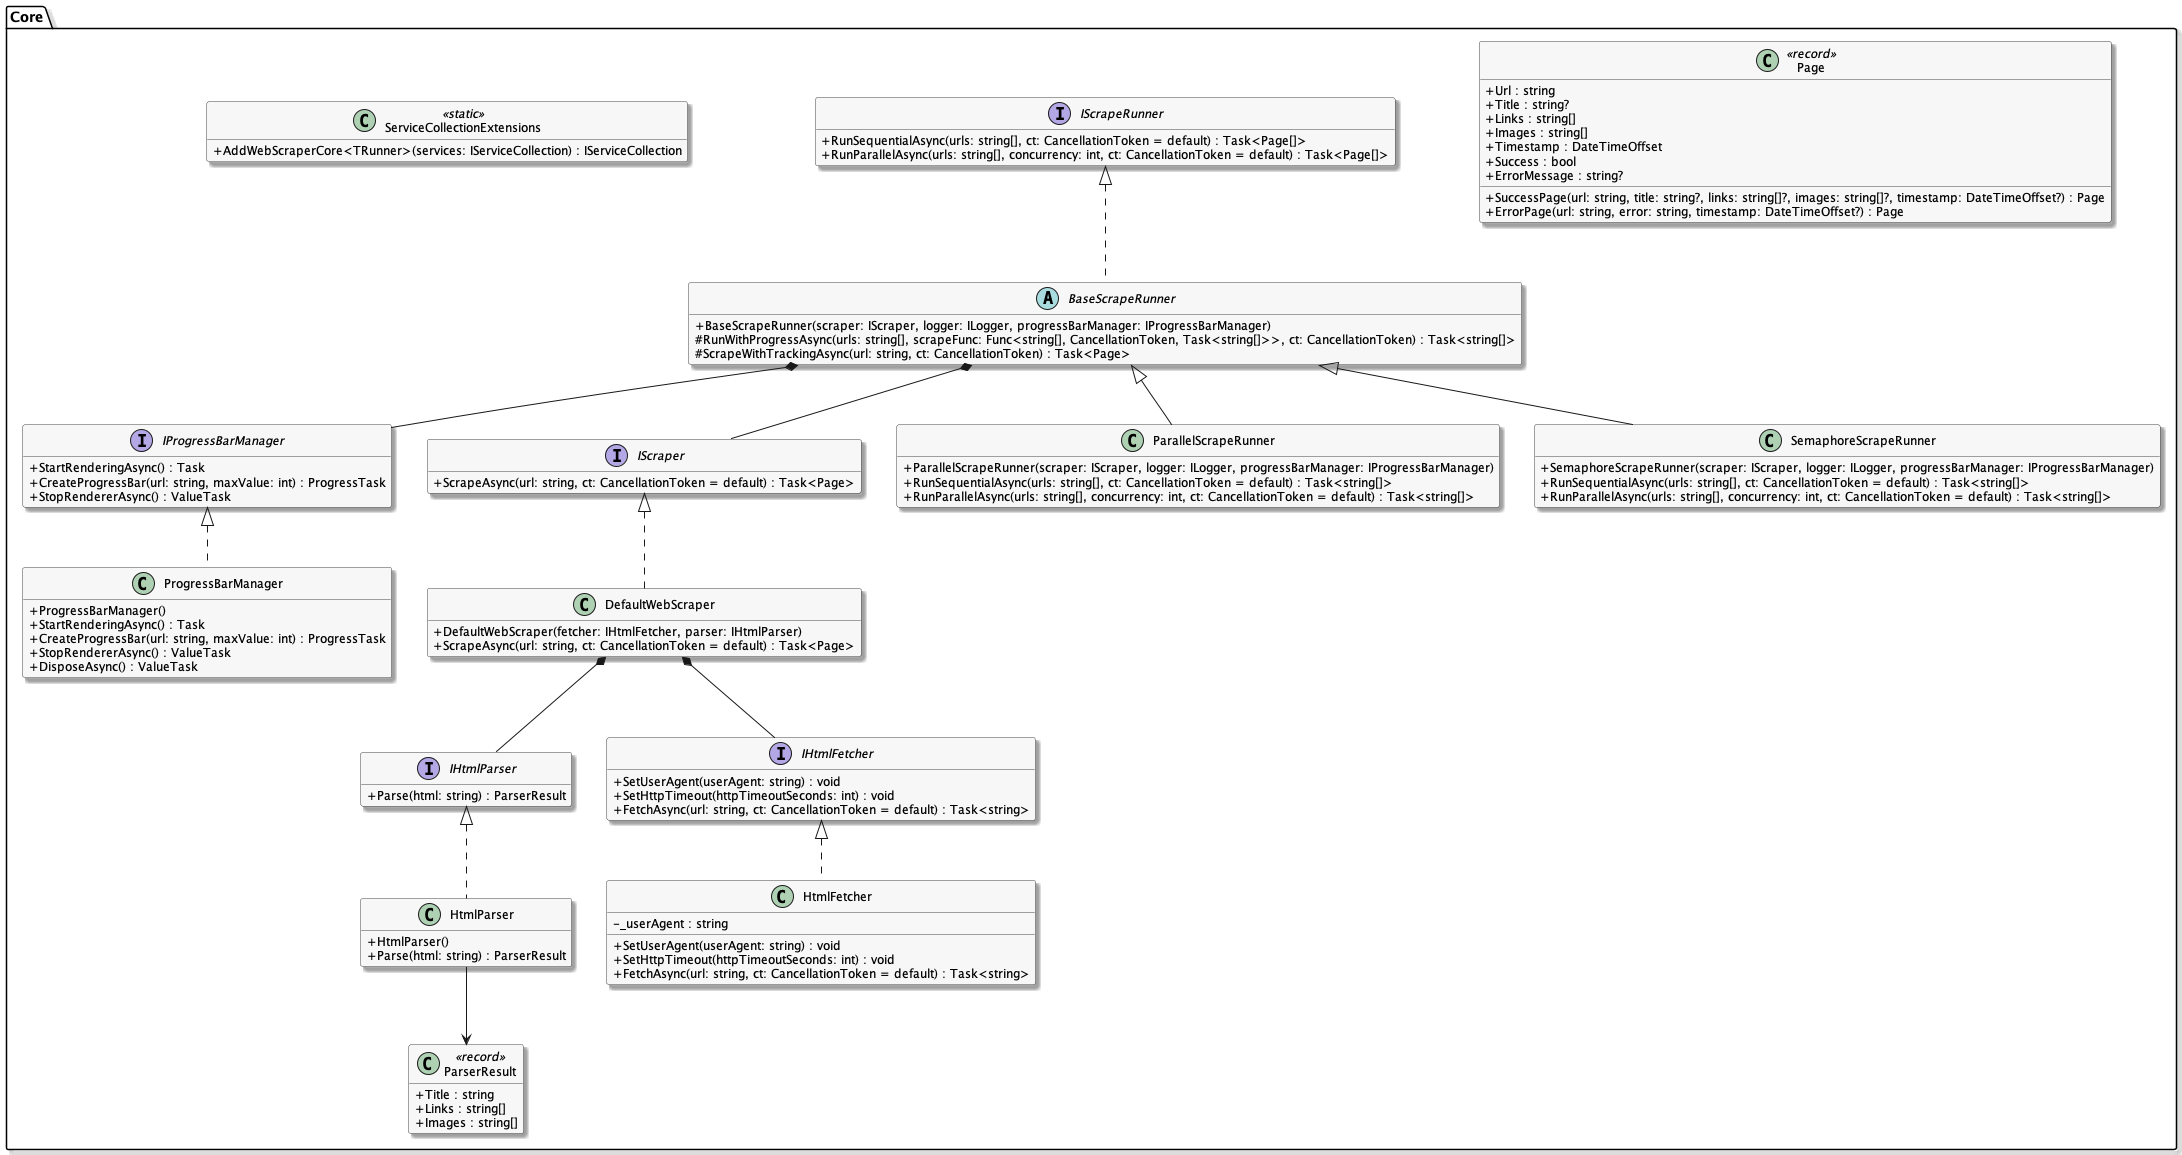

The diagram above was rendered by PlantUML. Its source (embedded in the PNG):
@startuml classes_core
skinparam classAttributeIconSize 0
skinparam classFontSize 14
skinparam classAttributeFontSize 12
skinparam classBorderColor #444
skinparam classBackgroundColor #F7F7F7
skinparam shadowing true
hide empty methods
hide empty attributes

package "Core" {
    class ServiceCollectionExtensions <<static>> {
        + AddWebScraperCore<TRunner>(services: IServiceCollection) : IServiceCollection
    }
    
    interface IProgressBarManager {
        + StartRenderingAsync() : Task
        + CreateProgressBar(url: string, maxValue: int) : ProgressTask
        + StopRendererAsync() : ValueTask
    }

    class ProgressBarManager {
        + ProgressBarManager()
        + StartRenderingAsync() : Task
        + CreateProgressBar(url: string, maxValue: int) : ProgressTask
        + StopRendererAsync() : ValueTask
        + DisposeAsync() : ValueTask
    }

    IProgressBarManager <|.. ProgressBarManager

    interface IScraper {
        + ScrapeAsync(url: string, ct: CancellationToken = default) : Task<Page>
    }

    class DefaultWebScraper {
        + DefaultWebScraper(fetcher: IHtmlFetcher, parser: IHtmlParser)
        + ScrapeAsync(url: string, ct: CancellationToken = default) : Task<Page>
    }

    interface IScrapeRunner {
        + RunSequentialAsync(urls: string[], ct: CancellationToken = default) : Task<Page[]>
        + RunParallelAsync(urls: string[], concurrency: int, ct: CancellationToken = default) : Task<Page[]>
    }

    abstract class BaseScrapeRunner {
        + BaseScrapeRunner(scraper: IScraper, logger: ILogger, progressBarManager: IProgressBarManager)
        # RunWithProgressAsync(urls: string[], scrapeFunc: Func<string[], CancellationToken, Task<string[]>>, ct: CancellationToken) : Task<string[]>
        # ScrapeWithTrackingAsync(url: string, ct: CancellationToken) : Task<Page>
    }

    class ParallelScrapeRunner {
        + ParallelScrapeRunner(scraper: IScraper, logger: ILogger, progressBarManager: IProgressBarManager)
        + RunSequentialAsync(urls: string[], ct: CancellationToken = default) : Task<string[]>
        + RunParallelAsync(urls: string[], concurrency: int, ct: CancellationToken = default) : Task<string[]>
    }

    class SemaphoreScrapeRunner {
        + SemaphoreScrapeRunner(scraper: IScraper, logger: ILogger, progressBarManager: IProgressBarManager)
        + RunSequentialAsync(urls: string[], ct: CancellationToken = default) : Task<string[]>
        + RunParallelAsync(urls: string[], concurrency: int, ct: CancellationToken = default) : Task<string[]>
    }

    IScraper <|.. DefaultWebScraper
    IScrapeRunner <|.. BaseScrapeRunner
    BaseScrapeRunner <|-- ParallelScrapeRunner
    BaseScrapeRunner <|-- SemaphoreScrapeRunner

    interface IHtmlParser {
        + Parse(html: string) : ParserResult
    }

    class HtmlParser {
        + HtmlParser()
        + Parse(html: string) : ParserResult
    }

    IHtmlParser <|.. HtmlParser

    interface IHtmlFetcher {
        + SetUserAgent(userAgent: string) : void
        + SetHttpTimeout(httpTimeoutSeconds: int) : void
        + FetchAsync(url: string, ct: CancellationToken = default) : Task<string>
    }

    class HtmlFetcher {
        - _userAgent : string
        + SetUserAgent(userAgent: string) : void
        + SetHttpTimeout(httpTimeoutSeconds: int) : void
        + FetchAsync(url: string, ct: CancellationToken = default) : Task<string>
    }

    IHtmlFetcher <|.. HtmlFetcher

    class Page <<record>> {
        + Url : string
        + Title : string?
        + Links : string[]
        + Images : string[]
        + Timestamp : DateTimeOffset
        + Success : bool
        + ErrorMessage : string?
        + SuccessPage(url: string, title: string?, links: string[]?, images: string[]?, timestamp: DateTimeOffset?) : Page
        + ErrorPage(url: string, error: string, timestamp: DateTimeOffset?) : Page
    }

    class ParserResult <<record>> {
        + Title : string
        + Links : string[]
        + Images : string[]
    }
}

' Relations - Core
DefaultWebScraper *-- IHtmlFetcher
DefaultWebScraper *-- IHtmlParser
BaseScrapeRunner *-- IScraper
BaseScrapeRunner *-- IProgressBarManager
HtmlParser --> ParserResult
@enduml